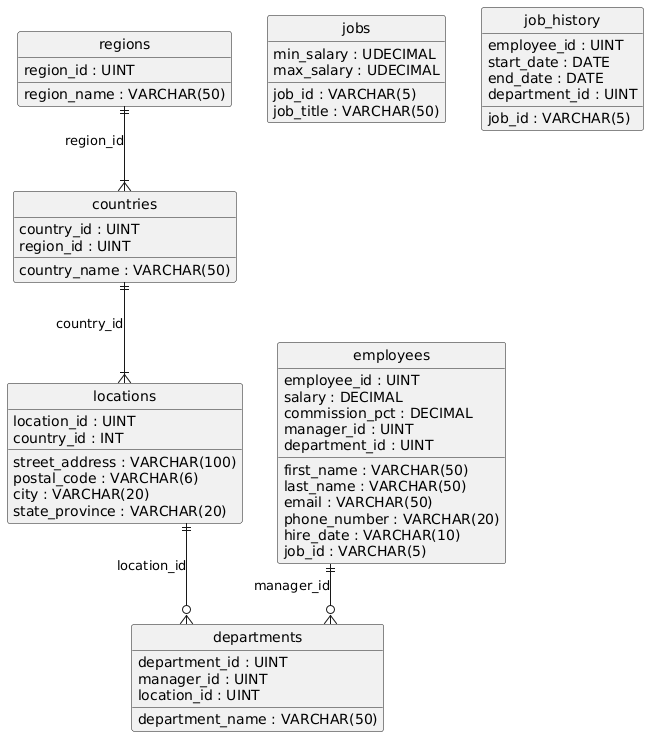

The diagram above was rendered by PlantUML. Its source (embedded in the PNG):
@startuml
hide circle
skinparam linetype ortho

entity "regions" as regions {
  region_id : UINT
  region_name : VARCHAR(50)
}

entity "countries" as countries {
  country_id : UINT
  country_name : VARCHAR(50)
  region_id : UINT
}

entity "locations" as locations {
  location_id : UINT
  street_address : VARCHAR(100)
  postal_code : VARCHAR(6)
  city : VARCHAR(20)
  state_province : VARCHAR(20)
  country_id : INT
}

entity "departments" as departments {
  department_id : UINT
  department_name : VARCHAR(50)
  manager_id : UINT
  location_id : UINT
}

entity "jobs" as jobs {
  job_id : VARCHAR(5)
  job_title : VARCHAR(50)
  min_salary : UDECIMAL
  max_salary : UDECIMAL
}

entity "employees" as employees {
  employee_id : UINT
  first_name : VARCHAR(50)
  last_name : VARCHAR(50)
  email : VARCHAR(50)
  phone_number : VARCHAR(20)
  hire_date : VARCHAR(10)
  job_id : VARCHAR(5)
  salary : DECIMAL
  commission_pct : DECIMAL
  manager_id : UINT
  department_id : UINT
}

entity "job_history" as job_history {
  employee_id : UINT
  start_date : DATE
  end_date : DATE
  job_id : VARCHAR(5)
  department_id : UINT
}

regions ||--|{ countries : "region_id"
countries ||--|{ locations : "country_id"
locations ||--o{ departments : "location_id"
employees ||--o{ departments : "manager_id"
@enduml